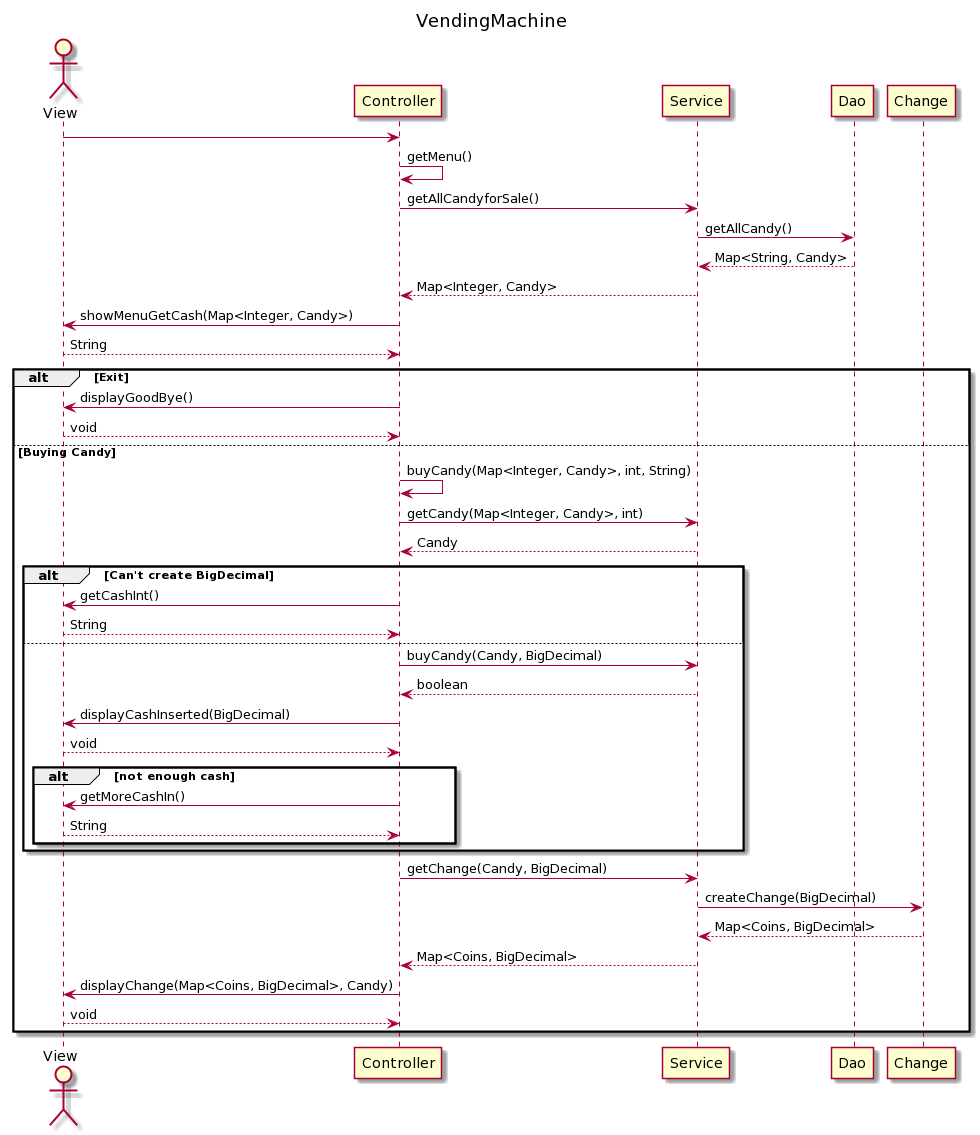

The diagram above was rendered by PlantUML. Its source (embedded in the PNG):
@startuml
/'
Created by: Margaret Donin
Date created: 06/07/20
Date revised:
'/



title VendingMachine

actor View
View -> Controller
Controller -> Controller : getMenu()
Controller -> Service : getAllCandyforSale()
Service -> Dao : getAllCandy()
Dao --> Service : Map<String, Candy>
Service --> Controller : Map<Integer, Candy>
Controller -> View : showMenuGetCash(Map<Integer, Candy>)
View --> Controller : String

alt Exit
    Controller -> View : displayGoodBye()
    View --> Controller : void
else Buying Candy
    Controller -> Controller : buyCandy(Map<Integer, Candy>, int, String)
    Controller -> Service : getCandy(Map<Integer, Candy>, int)
    Service --> Controller : Candy

/' there are two do while loops in code '/

    alt Can't create BigDecimal
        Controller -> View : getCashInt()
        View --> Controller : String
    else
        Controller -> Service : buyCandy(Candy, BigDecimal)
        Service --> Controller : boolean
        Controller -> View : displayCashInserted(BigDecimal)
        View --> Controller : void

        alt not enough cash
            Controller -> View : getMoreCashIn()
            View --> Controller : String
        end
    end

    Controller -> Service : getChange(Candy, BigDecimal)
    Service -> Change : createChange(BigDecimal)
    Change --> Service : Map<Coins, BigDecimal>
    Service --> Controller : Map<Coins, BigDecimal>
    Controller -> View : displayChange(Map<Coins, BigDecimal>, Candy)
    View --> Controller : void

end
@enduml